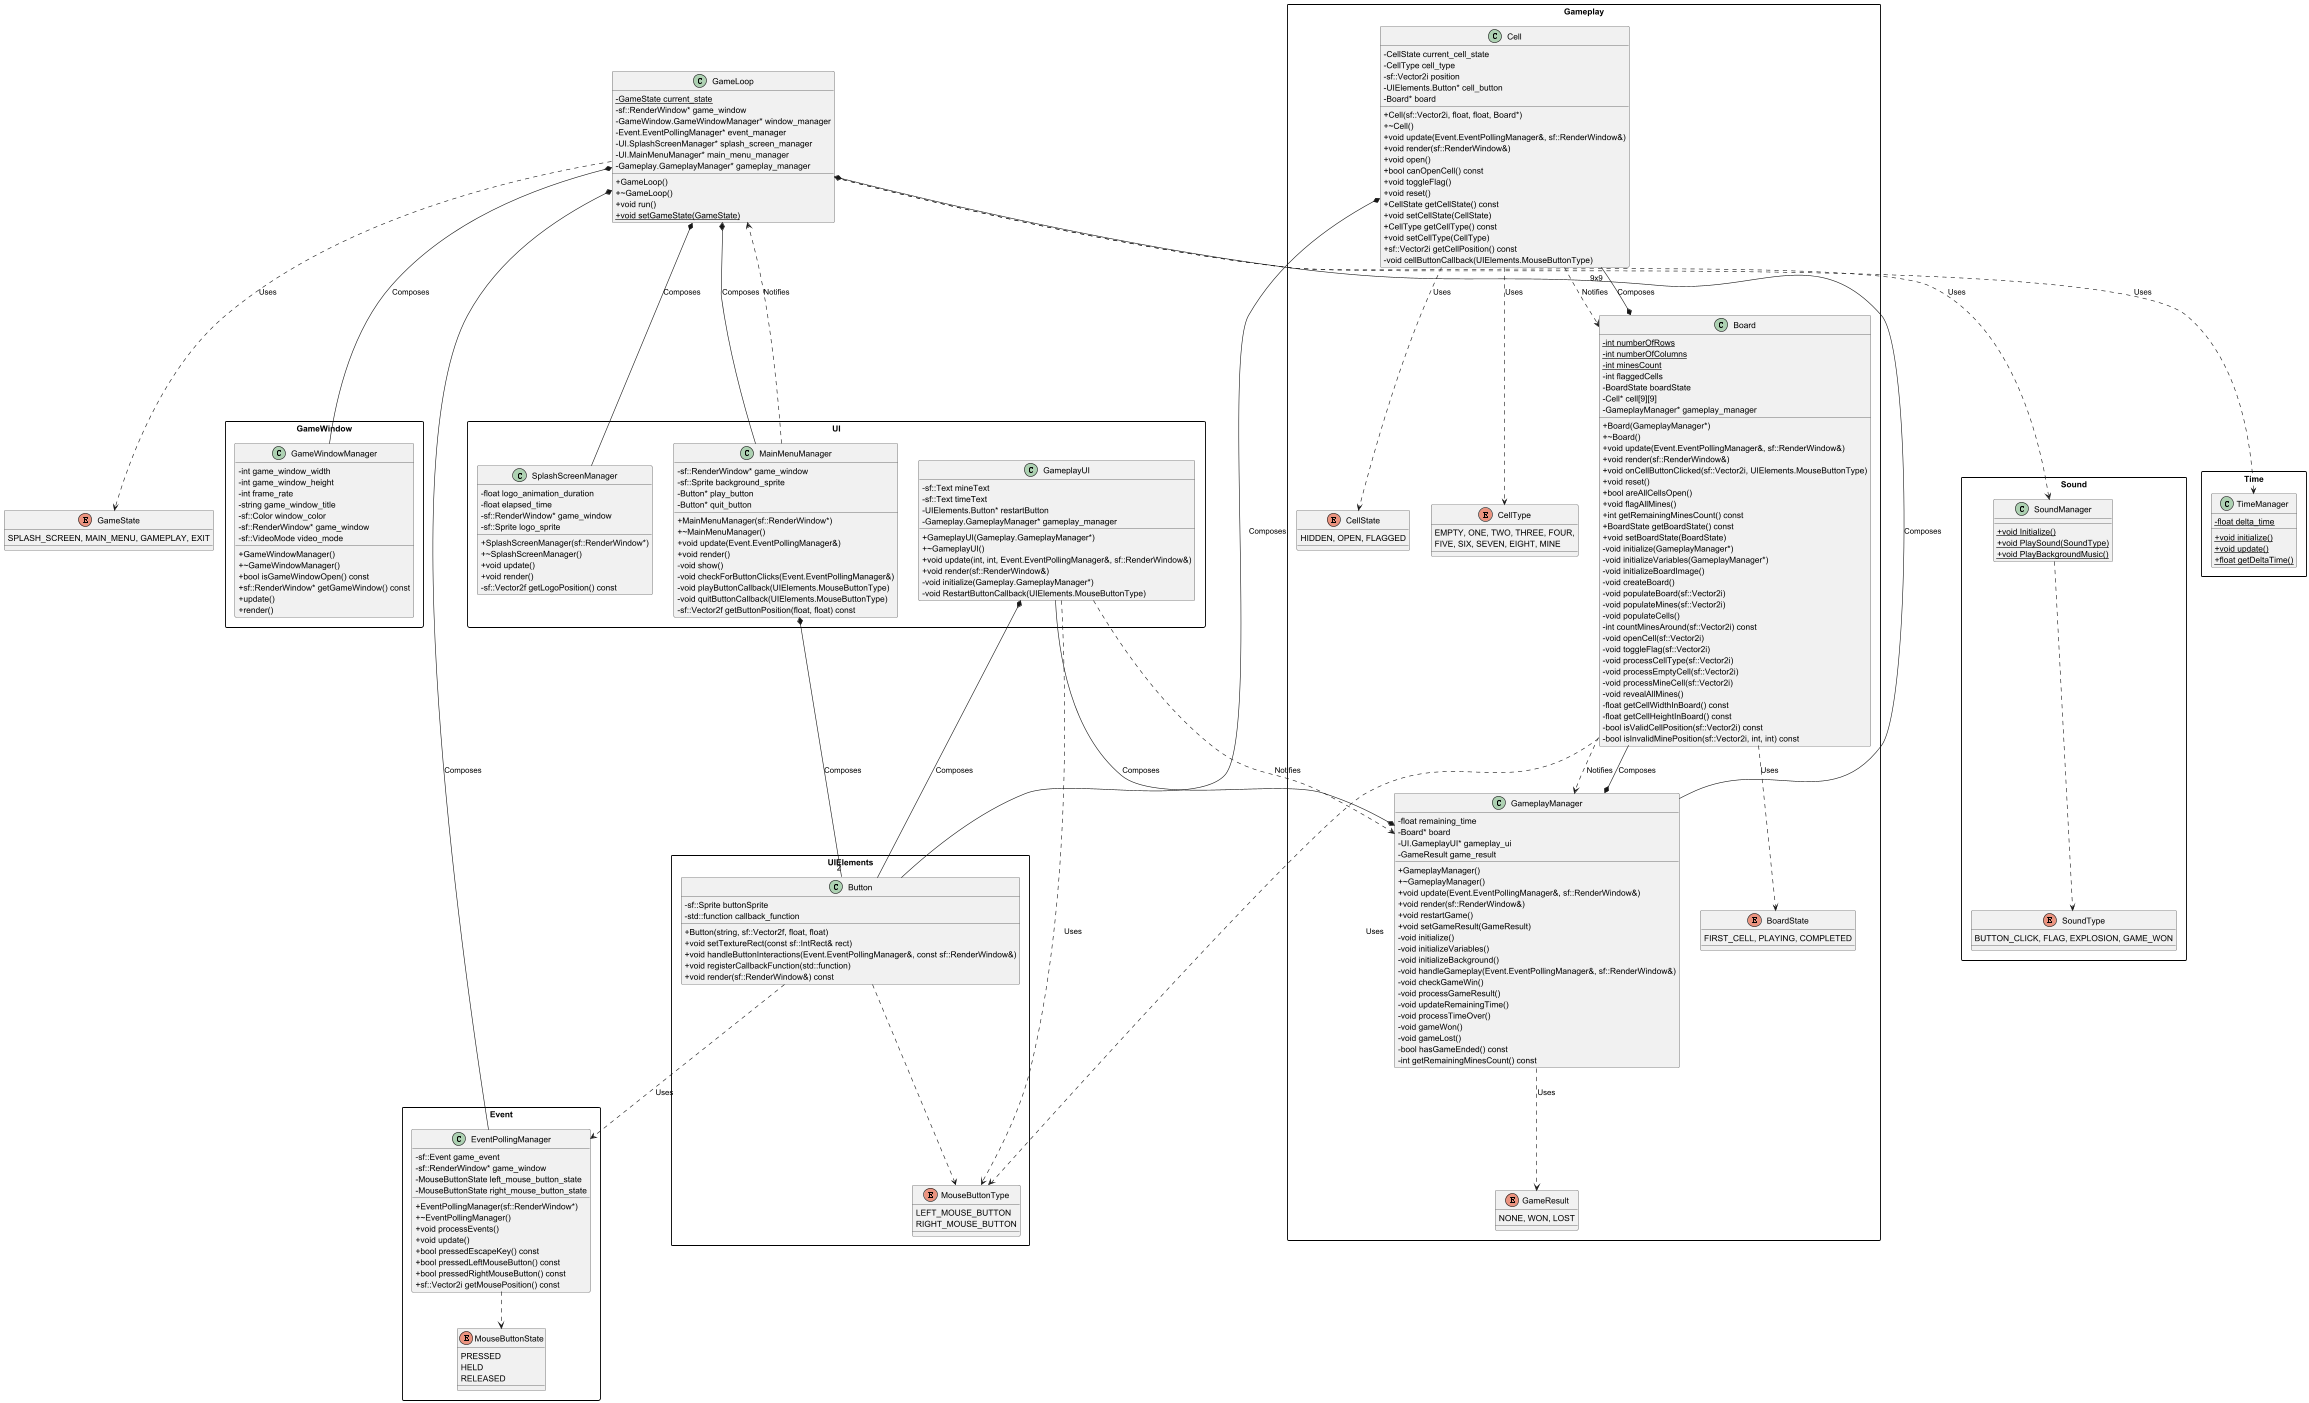

The diagram above was rendered by PlantUML. Its source (embedded in the PNG):
@startuml

skinparam classAttributeIconSize 0
skinparam packageStyle rect

' ==================================
' Packages for Namespaces
' ==================================

package GameWindow {
    class GameWindowManager {
        - int game_window_width
        - int game_window_height
        - int frame_rate
        - string game_window_title
        - sf::Color window_color
        - sf::RenderWindow* game_window
        - sf::VideoMode video_mode
        + GameWindowManager()
        + ~GameWindowManager()
        + bool isGameWindowOpen() const
        + sf::RenderWindow* getGameWindow() const
        + update()
        + render()
    }
}

package Event {
    enum MouseButtonState {
        PRESSED
        HELD
        RELEASED
    }

    class EventPollingManager {
        - sf::Event game_event
        - sf::RenderWindow* game_window
        - MouseButtonState left_mouse_button_state
        - MouseButtonState right_mouse_button_state
        + EventPollingManager(sf::RenderWindow*)
        + ~EventPollingManager()
        + void processEvents()
        + void update()
        + bool pressedEscapeKey() const
        + bool pressedLeftMouseButton() const
        + bool pressedRightMouseButton() const
        + sf::Vector2i getMousePosition() const
    }
    EventPollingManager ..> MouseButtonState
}

package UI {
    class SplashScreenManager {
        - float logo_animation_duration
        - float elapsed_time
        - sf::RenderWindow* game_window
        - sf::Sprite logo_sprite
        + SplashScreenManager(sf::RenderWindow*)
        + ~SplashScreenManager()
        + void update()
        + void render()
        - sf::Vector2f getLogoPosition() const
    }

    class MainMenuManager {
        - sf::RenderWindow* game_window
        - sf::Sprite background_sprite
        - Button* play_button
        - Button* quit_button
        + MainMenuManager(sf::RenderWindow*)
        + ~MainMenuManager()
        + void update(Event.EventPollingManager&)
        + void render()
        - void show()
        - void checkForButtonClicks(Event.EventPollingManager&)
        - void playButtonCallback(UIElements.MouseButtonType)
        - void quitButtonCallback(UIElements.MouseButtonType)
        - sf::Vector2f getButtonPosition(float, float) const
    }

    class GameplayUI {
        - sf::Text mineText
        - sf::Text timeText
        - UIElements.Button* restartButton
        - Gameplay.GameplayManager* gameplay_manager
        + GameplayUI(Gameplay.GameplayManager*)
        + ~GameplayUI()
        + void update(int, int, Event.EventPollingManager&, sf::RenderWindow&)
        + void render(sf::RenderWindow&)
        - void initialize(Gameplay.GameplayManager*)
        - void RestartButtonCallback(UIElements.MouseButtonType)
    }
}

package UIElements {
    enum MouseButtonType {
        LEFT_MOUSE_BUTTON
        RIGHT_MOUSE_BUTTON
    }

    class Button {
        - sf::Sprite buttonSprite
        - std::function callback_function
        + Button(string, sf::Vector2f, float, float)
        + void setTextureRect(const sf::IntRect& rect)
        + void handleButtonInteractions(Event.EventPollingManager&, const sf::RenderWindow&)
        + void registerCallbackFunction(std::function)
        + void render(sf::RenderWindow&) const
    }
    Button ..> MouseButtonType
}

package Gameplay {
    enum CellState {
        HIDDEN, OPEN, FLAGGED
    }
    enum CellType {
        EMPTY, ONE, TWO, THREE, FOUR,
        FIVE, SIX, SEVEN, EIGHT, MINE
    }
    enum BoardState {
        FIRST_CELL, PLAYING, COMPLETED
    }
    enum GameResult {
        NONE, WON, LOST
    }

    class Cell {
        - CellState current_cell_state
        - CellType cell_type
        - sf::Vector2i position
        - UIElements.Button* cell_button
        - Board* board
        + Cell(sf::Vector2i, float, float, Board*)
        + ~Cell()
        + void update(Event.EventPollingManager&, sf::RenderWindow&)
        + void render(sf::RenderWindow&)
        + void open()
        + bool canOpenCell() const
        + void toggleFlag()
        + void reset()
        + CellState getCellState() const
        + void setCellState(CellState)
        + CellType getCellType() const
        + void setCellType(CellType)
        + sf::Vector2i getCellPosition() const
        - void cellButtonCallback(UIElements.MouseButtonType)
    }

    class Board {
        - {static} int numberOfRows
        - {static} int numberOfColumns
        - {static} int minesCount
        - int flaggedCells
        - BoardState boardState
        - Cell* cell[9][9]
        - GameplayManager* gameplay_manager
        + Board(GameplayManager*)
        + ~Board()
        + void update(Event.EventPollingManager&, sf::RenderWindow&)
        + void render(sf::RenderWindow&)
        + void onCellButtonClicked(sf::Vector2i, UIElements.MouseButtonType)
        + void reset()
        + bool areAllCellsOpen()
        + void flagAllMines()
        + int getRemainingMinesCount() const
        + BoardState getBoardState() const
        + void setBoardState(BoardState)
        - void initialize(GameplayManager*)
        - void initializeVariables(GameplayManager*)
        - void initializeBoardImage()
        - void createBoard()
        - void populateBoard(sf::Vector2i)
        - void populateMines(sf::Vector2i)
        - void populateCells()
        - int countMinesAround(sf::Vector2i) const
        - void openCell(sf::Vector2i)
        - void toggleFlag(sf::Vector2i)
        - void processCellType(sf::Vector2i)
        - void processEmptyCell(sf::Vector2i)
        - void processMineCell(sf::Vector2i)
        - void revealAllMines()
        - float getCellWidthInBoard() const
        - float getCellHeightInBoard() const
        - bool isValidCellPosition(sf::Vector2i) const
        - bool isInvalidMinePosition(sf::Vector2i, int, int) const
    }

    class GameplayManager {
        - float remaining_time
        - Board* board
        - UI.GameplayUI* gameplay_ui
        - GameResult game_result
        + GameplayManager()
        + ~GameplayManager()
        + void update(Event.EventPollingManager&, sf::RenderWindow&)
        + void render(sf::RenderWindow&)
        + void restartGame()
        + void setGameResult(GameResult)
        - void initialize()
        - void initializeVariables()
        - void initializeBackground()
        - void handleGameplay(Event.EventPollingManager&, sf::RenderWindow&)
        - void checkGameWin()
        - void processGameResult()
        - void updateRemainingTime()
        - void processTimeOver()
        - void gameWon()
        - void gameLost()
        - bool hasGameEnded() const
        - int getRemainingMinesCount() const
    }
}

package Sound {
    enum SoundType {
        BUTTON_CLICK, FLAG, EXPLOSION, GAME_WON
    }

    class SoundManager {
        + {static} void Initialize()
        + {static} void PlaySound(SoundType)
        + {static} void PlayBackgroundMusic()
    }
    SoundManager ..> SoundType
}

package Time {
    class TimeManager {
        - {static} float delta_time
        + {static} void initialize()
        + {static} void update()
        + {static} float getDeltaTime()
    }
}

' ==================================
' Central GameLoop
' ==================================

enum GameState {
    SPLASH_SCREEN, MAIN_MENU, GAMEPLAY, EXIT
}

class GameLoop {
    - {static} GameState current_state
    - sf::RenderWindow* game_window
    - GameWindow.GameWindowManager* window_manager
    - Event.EventPollingManager* event_manager
    - UI.SplashScreenManager* splash_screen_manager
    - UI.MainMenuManager* main_menu_manager
    - Gameplay.GameplayManager* gameplay_manager
    + GameLoop()
    + ~GameLoop()
    + void run()
    + {static} void setGameState(GameState)
}

' ==================================
' Relationships
' ==================================

GameLoop *-- GameWindow.GameWindowManager : Composes
GameLoop *-- Event.EventPollingManager : Composes
GameLoop *-- UI.SplashScreenManager : Composes
GameLoop *-- UI.MainMenuManager : Composes
GameLoop *-- Gameplay.GameplayManager : Composes
GameLoop ..> GameState : Uses
GameLoop ..> Sound.SoundManager : Uses
GameLoop ..> Time.TimeManager : Uses

UI.MainMenuManager *-- "2" UIElements.Button : Composes
UI.MainMenuManager ..> GameLoop : Notifies

Gameplay.GameplayManager *-- Gameplay.Board : Composes
Gameplay.GameplayManager *-- UI.GameplayUI : Composes
Gameplay.GameplayManager ..> Gameplay.GameResult : Uses

Gameplay.Board *-- "9x9 " Gameplay.Cell : Composes
Gameplay.Board ..> Gameplay.BoardState : Uses
Gameplay.Board ..> UIElements.MouseButtonType : Uses
Gameplay.Board ..> Gameplay.GameplayManager : Notifies

Gameplay.Cell *-- UIElements.Button : Composes
Gameplay.Cell ..> Gameplay.CellState : Uses
Gameplay.Cell ..> Gameplay.CellType : Uses
Gameplay.Cell ..> Gameplay.Board : Notifies

UI.GameplayUI *-- UIElements.Button : Composes
UI.GameplayUI ..> UIElements.MouseButtonType : Uses
UI.GameplayUI ..> Gameplay.GameplayManager : Notifies

UIElements.Button ..> Event.EventPollingManager : Uses

@enduml